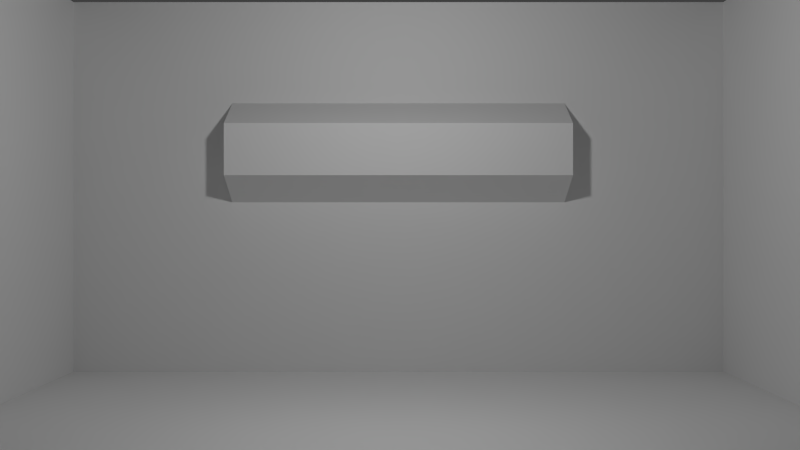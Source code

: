 # Source: quizscene.blend  (saved by Blender 2.76.0; exported with 4.5.12 LTS)
import bpy
from mathutils import Matrix  # noqa: F401  (used for matrix-valued properties, if any)

bpy.ops.wm.read_factory_settings(use_empty=True)
scene = bpy.context.scene
scene.name = 'Scene'

# ---- collections
col_collection_1 = bpy.data.collections.new('Collection 1'); scene.collection.children.link(col_collection_1)

# ---- world
world_world = bpy.data.worlds.new('World'); scene.world = world_world
world_world.color = (0.05088, 0.05088, 0.05088)
world_world.use_sun_shadow = False
world_world.sun_shadow_jitter_overblur = 0.0
world_world.cycles.sampling_method = 'MANUAL'
world_world.cycles.sample_map_resolution = 256

# ---- cameras
cam_camera = bpy.data.cameras.new('Camera')
cam_camera.clip_end = 100.0
cam_camera.lens = 35.0
cam_camera.sensor_width = 32.0
cam_camera.sensor_height = 18.0
cam_camera.ortho_scale = 7.314
cam_camera.dof.focus_distance = 0.0
cam_camera.dof.aperture_fstop = 128.0

# ---- lights
light_point = bpy.data.lights.new('Point', 'POINT')
light_point.transmission_factor = 0.0
light_point.energy = 100.0
light_point.shadow_buffer_clip_start = 0.5
light_point.shadow_soft_size = 0.1
light_point.shadow_maximum_resolution = 0.006
light_point.use_absolute_resolution = True
light_point.cycles.use_multiple_importance_sampling = False

# ---- meshes
me_cylinder = bpy.data.meshes.new('Cylinder')
me_cylinder.from_pydata([(-1.63, 0.4209, 0.2429), (1.63, 0.4209, 0.2429), (-1.63, 0.4208, -0.243), (1.63, 0.4208, -0.243), (-1.63, -8.31e-05, -0.4859), (1.63, -8.301e-05, -0.4859), (-1.63, -0.4209, -0.2429), (1.63, -0.4209, -0.2429), (-1.63, -0.4208, 0.243), (1.63, -0.4208, 0.243), (-1.63, 8.287e-05, 0.4859), (1.63, 8.298e-05, 0.4859)], [], [(0, 1, 3, 2), (2, 3, 5, 4), (4, 5, 7, 6), (6, 7, 9, 8), (3, 1, 11, 9, 7, 5), (10, 11, 1, 0), (8, 9, 11, 10), (0, 2, 4, 6, 8, 10)])
me_cylinder.use_remesh_preserve_volume = False
me_cylinder.use_remesh_preserve_attributes = False
me_cylinder.use_mirror_vertex_groups = False
me_cylinder.update()
me_cube = bpy.data.meshes.new('Cube')
me_cube.from_pydata([(-3.189, -0.004639, 0.0), (-3.189, -0.004639, 3.627), (-3.189, 3.047, 0.0), (-3.189, 3.047, 3.627), (3.189, -0.004639, 0.0), (3.189, -0.004639, 3.627), (3.189, 3.047, 0.0), (3.189, 3.047, 3.627)], [], [(1, 0, 2, 3), (3, 2, 6, 7), (7, 6, 4, 5), (0, 4, 6, 2)])
me_cube.use_remesh_preserve_volume = False
me_cube.use_remesh_preserve_attributes = False
me_cube.use_mirror_vertex_groups = False
me_cube.update()

# ---- objects
ob_point = bpy.data.objects.new('Point', light_point)
ob_cylinder = bpy.data.objects.new('Cylinder', me_cylinder)
ob_cube = bpy.data.objects.new('Cube', me_cube)
ob_camera = bpy.data.objects.new('Camera', cam_camera)

# ---- transforms, parenting, visibility, modifiers, constraints
ob_point.location = (0.0, 0.0, 3.044)
ob_point.lineart.crease_threshold = 0.0
ob_cylinder.location = (0.0, 3.047, 2.148)
ob_cylinder.lineart.crease_threshold = 0.0
ob_cube.location = (0.0, 0.0, 0.0)
ob_cube.lineart.crease_threshold = 0.0
ob_camera.location = (0.01493, -5.541, 1.438)
ob_camera.rotation_euler = (1.571, 0.0, 0.0)
ob_camera.lock_rotations_4d = False
ob_camera.empty_display_type = 'ARROWS'
ob_camera.color = (0.0, 0.0, 0.0, 0.0)
ob_camera.display_type = 'WIRE'
ob_camera.lineart.crease_threshold = 0.0

# ---- collection membership
col_collection_1.objects.link(ob_point)
col_collection_1.objects.link(ob_cylinder)
col_collection_1.objects.link(ob_cube)
col_collection_1.objects.link(ob_camera)

# ---- scene / render settings (as saved in the file)
scene.camera = ob_camera
scene.frame_start = 1; scene.frame_end = 250; scene.frame_set(0)
scene.render.engine = 'BLENDER_EEVEE_NEXT'
scene.render.resolution_percentage = 50
scene.render.dither_intensity = 0.0
scene.cycles.use_denoising = False
scene.cycles.samples = 10
scene.cycles.sampling_pattern = 'TABULATED_SOBOL'
scene.cycles.light_sampling_threshold = 0.0
scene.cycles.use_adaptive_sampling = False
scene.cycles.use_light_tree = False
scene.cycles.blur_glossy = 0.0
scene.cycles.pixel_filter_type = 'GAUSSIAN'
scene.cycles.sample_clamp_indirect = 0.0
scene.view_settings.view_transform = 'Standard'
bpy.context.view_layer.update()
